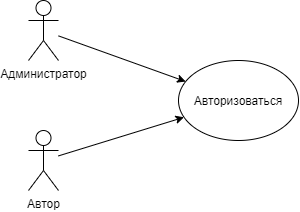

The diagram above was exported from draw.io. Its source (the exported page's mxGraphModel, read from the mxfile embedded in the PNG):
<mxGraphModel dx="1414" dy="751" grid="1" gridSize="10" guides="1" tooltips="1" connect="1" arrows="1" fold="1" page="1" pageScale="1" pageWidth="827" pageHeight="1169" math="0" shadow="0">
  <root>
    <mxCell id="0" />
    <mxCell id="1" parent="0" />
    <mxCell id="2" style="rounded=0;orthogonalLoop=1;jettySize=auto;html=1;" edge="1" source="3" target="4" parent="1">
      <mxGeometry relative="1" as="geometry" />
    </mxCell>
    <mxCell id="3" value="Администратор" style="shape=umlActor;verticalLabelPosition=bottom;labelBackgroundColor=#ffffff;verticalAlign=top;html=1;outlineConnect=0;" vertex="1" parent="1">
      <mxGeometry x="120" y="190" width="30" height="60" as="geometry" />
    </mxCell>
    <mxCell id="4" value="Авторизоваться" style="ellipse;whiteSpace=wrap;html=1;" vertex="1" parent="1">
      <mxGeometry x="270" y="250" width="120" height="80" as="geometry" />
    </mxCell>
    <mxCell id="5" style="rounded=0;orthogonalLoop=1;jettySize=auto;html=1;comic=0;shadow=0;jumpStyle=arc;" edge="1" source="6" target="4" parent="1">
      <mxGeometry relative="1" as="geometry" />
    </mxCell>
    <mxCell id="6" value="Автор" style="shape=umlActor;verticalLabelPosition=bottom;labelBackgroundColor=#ffffff;verticalAlign=top;html=1;outlineConnect=0;" vertex="1" parent="1">
      <mxGeometry x="120" y="320" width="30" height="60" as="geometry" />
    </mxCell>
  </root>
</mxGraphModel>